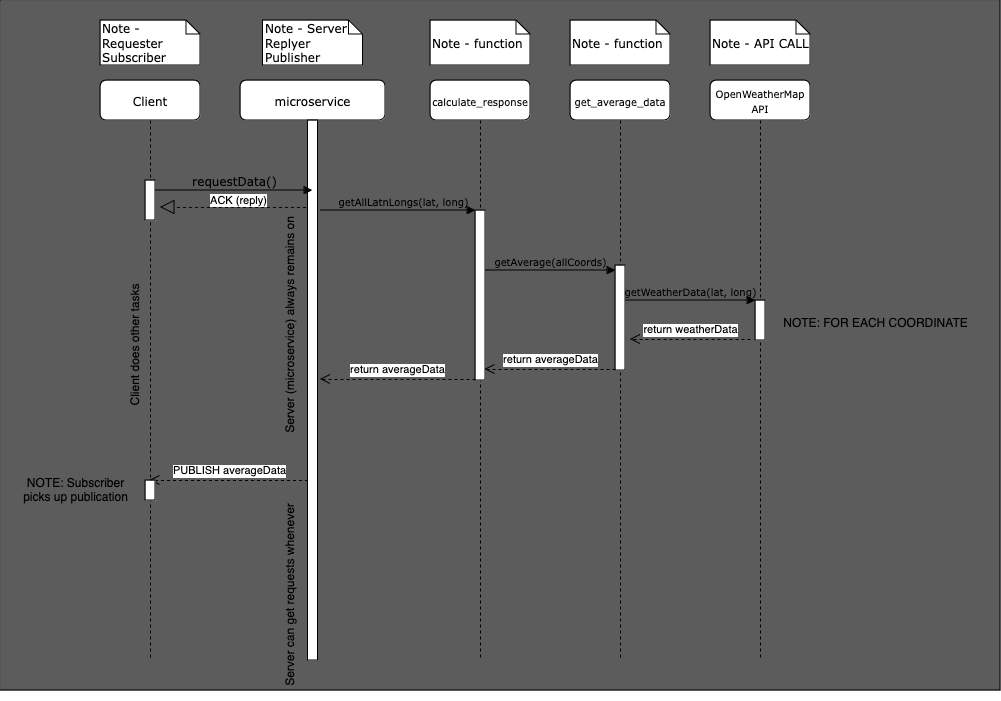

The diagram above was exported from draw.io. Its source (the exported page's mxGraphModel, read from the mxfile embedded in the PNG):
<mxGraphModel dx="1434" dy="769" grid="1" gridSize="10" guides="1" tooltips="1" connect="1" arrows="1" fold="1" page="1" pageScale="1" pageWidth="1100" pageHeight="850" background="none" math="0" shadow="0">
  <root>
    <mxCell id="0" />
    <mxCell id="1" parent="0" />
    <mxCell id="df0QotJe6q0zg_NuCUhF-18" value="" style="whiteSpace=wrap;html=1;fillColor=#5C5C5C;" vertex="1" parent="1">
      <mxGeometry width="1000" height="690" as="geometry" />
    </mxCell>
    <mxCell id="7baba1c4bc27f4b0-2" value="microservice" style="shape=umlLifeline;perimeter=lifelinePerimeter;whiteSpace=wrap;html=1;container=1;collapsible=0;recursiveResize=0;outlineConnect=0;rounded=1;shadow=0;comic=0;labelBackgroundColor=none;strokeWidth=1;fontFamily=Verdana;fontSize=12;align=center;" parent="1" vertex="1">
      <mxGeometry x="240" y="80" width="145" height="580" as="geometry" />
    </mxCell>
    <mxCell id="7baba1c4bc27f4b0-10" value="" style="html=1;points=[];perimeter=orthogonalPerimeter;rounded=0;shadow=0;comic=0;labelBackgroundColor=none;strokeWidth=1;fontFamily=Verdana;fontSize=12;align=center;" parent="7baba1c4bc27f4b0-2" vertex="1">
      <mxGeometry x="67.5" y="40" width="10" height="540" as="geometry" />
    </mxCell>
    <mxCell id="df0QotJe6q0zg_NuCUhF-7" value="Server (microservice) always remains on" style="text;html=1;align=center;verticalAlign=middle;resizable=0;points=[];autosize=1;strokeColor=none;fillColor=none;rotation=-90;" vertex="1" parent="7baba1c4bc27f4b0-2">
      <mxGeometry x="-70" y="230" width="240" height="30" as="geometry" />
    </mxCell>
    <mxCell id="df0QotJe6q0zg_NuCUhF-14" value="PUBLISH averageData" style="html=1;verticalAlign=bottom;endArrow=open;dashed=1;endSize=8;curved=0;rounded=0;" edge="1" parent="7baba1c4bc27f4b0-2" target="7baba1c4bc27f4b0-8">
      <mxGeometry relative="1" as="geometry">
        <mxPoint x="67.5" y="400" as="sourcePoint" />
        <mxPoint x="-12.5" y="400" as="targetPoint" />
      </mxGeometry>
    </mxCell>
    <mxCell id="df0QotJe6q0zg_NuCUhF-17" value="Server can get requests whenever" style="text;html=1;align=center;verticalAlign=middle;resizable=0;points=[];autosize=1;strokeColor=none;fillColor=none;rotation=-90;" vertex="1" parent="7baba1c4bc27f4b0-2">
      <mxGeometry x="-55" y="500" width="210" height="30" as="geometry" />
    </mxCell>
    <mxCell id="7baba1c4bc27f4b0-3" value="&lt;font style=&quot;font-size: 10px;&quot;&gt;calculate_response&lt;/font&gt;" style="shape=umlLifeline;perimeter=lifelinePerimeter;whiteSpace=wrap;html=1;container=1;collapsible=0;recursiveResize=0;outlineConnect=0;rounded=1;shadow=0;comic=0;labelBackgroundColor=none;strokeWidth=1;fontFamily=Verdana;fontSize=12;align=center;" parent="1" vertex="1">
      <mxGeometry x="430" y="80" width="100" height="580" as="geometry" />
    </mxCell>
    <mxCell id="7baba1c4bc27f4b0-13" value="" style="html=1;points=[];perimeter=orthogonalPerimeter;rounded=0;shadow=0;comic=0;labelBackgroundColor=none;strokeWidth=1;fontFamily=Verdana;fontSize=12;align=center;" parent="7baba1c4bc27f4b0-3" vertex="1">
      <mxGeometry x="45" y="130" width="10" height="170" as="geometry" />
    </mxCell>
    <mxCell id="df0QotJe6q0zg_NuCUhF-13" value="return averageData" style="html=1;verticalAlign=bottom;endArrow=open;dashed=1;endSize=8;curved=0;rounded=0;exitX=0;exitY=0.994;exitDx=0;exitDy=0;exitPerimeter=0;" edge="1" parent="7baba1c4bc27f4b0-3" source="7baba1c4bc27f4b0-13">
      <mxGeometry relative="1" as="geometry">
        <mxPoint x="35" y="299" as="sourcePoint" />
        <mxPoint x="-110" y="299" as="targetPoint" />
      </mxGeometry>
    </mxCell>
    <mxCell id="7baba1c4bc27f4b0-4" value="&lt;font style=&quot;font-size: 10px;&quot;&gt;get_average_data&lt;/font&gt;" style="shape=umlLifeline;perimeter=lifelinePerimeter;whiteSpace=wrap;html=1;container=1;collapsible=0;recursiveResize=0;outlineConnect=0;rounded=1;shadow=0;comic=0;labelBackgroundColor=none;strokeWidth=1;fontFamily=Verdana;fontSize=12;align=center;" parent="1" vertex="1">
      <mxGeometry x="570" y="80" width="100" height="580" as="geometry" />
    </mxCell>
    <mxCell id="7baba1c4bc27f4b0-16" value="" style="html=1;points=[];perimeter=orthogonalPerimeter;rounded=0;shadow=0;comic=0;labelBackgroundColor=none;strokeWidth=1;fontFamily=Verdana;fontSize=12;align=center;" parent="7baba1c4bc27f4b0-4" vertex="1">
      <mxGeometry x="45" y="185" width="10" height="105" as="geometry" />
    </mxCell>
    <mxCell id="df0QotJe6q0zg_NuCUhF-12" value="return averageData" style="html=1;verticalAlign=bottom;endArrow=open;dashed=1;endSize=8;curved=0;rounded=0;" edge="1" parent="7baba1c4bc27f4b0-4">
      <mxGeometry relative="1" as="geometry">
        <mxPoint x="45" y="289" as="sourcePoint" />
        <mxPoint x="-85.5" y="289" as="targetPoint" />
        <Array as="points">
          <mxPoint x="-45" y="289" />
        </Array>
      </mxGeometry>
    </mxCell>
    <mxCell id="7baba1c4bc27f4b0-5" value="&lt;font style=&quot;font-size: 10px;&quot;&gt;OpenWeatherMap&lt;br&gt;API&lt;br&gt;&lt;/font&gt;" style="shape=umlLifeline;perimeter=lifelinePerimeter;whiteSpace=wrap;html=1;container=1;collapsible=0;recursiveResize=0;outlineConnect=0;rounded=1;shadow=0;comic=0;labelBackgroundColor=none;strokeWidth=1;fontFamily=Verdana;fontSize=12;align=center;" parent="1" vertex="1">
      <mxGeometry x="710" y="80" width="100" height="580" as="geometry" />
    </mxCell>
    <mxCell id="7baba1c4bc27f4b0-19" value="" style="html=1;points=[];perimeter=orthogonalPerimeter;rounded=0;shadow=0;comic=0;labelBackgroundColor=none;strokeWidth=1;fontFamily=Verdana;fontSize=12;align=center;" parent="7baba1c4bc27f4b0-5" vertex="1">
      <mxGeometry x="45" y="220" width="10" height="40" as="geometry" />
    </mxCell>
    <mxCell id="df0QotJe6q0zg_NuCUhF-10" value="return weatherData" style="html=1;verticalAlign=bottom;endArrow=open;dashed=1;endSize=8;curved=0;rounded=0;" edge="1" parent="7baba1c4bc27f4b0-5">
      <mxGeometry relative="1" as="geometry">
        <mxPoint x="40" y="259" as="sourcePoint" />
        <mxPoint x="-80" y="259" as="targetPoint" />
      </mxGeometry>
    </mxCell>
    <mxCell id="7baba1c4bc27f4b0-8" value="Client" style="shape=umlLifeline;perimeter=lifelinePerimeter;whiteSpace=wrap;html=1;container=1;collapsible=0;recursiveResize=0;outlineConnect=0;rounded=1;shadow=0;comic=0;labelBackgroundColor=none;strokeWidth=1;fontFamily=Verdana;fontSize=12;align=center;" parent="1" vertex="1">
      <mxGeometry x="100" y="80" width="100" height="580" as="geometry" />
    </mxCell>
    <mxCell id="7baba1c4bc27f4b0-9" value="" style="html=1;points=[];perimeter=orthogonalPerimeter;rounded=0;shadow=0;comic=0;labelBackgroundColor=none;strokeWidth=1;fontFamily=Verdana;fontSize=12;align=center;" parent="7baba1c4bc27f4b0-8" vertex="1">
      <mxGeometry x="45" y="100" width="10" height="40" as="geometry" />
    </mxCell>
    <mxCell id="7baba1c4bc27f4b0-11" value="requestData()" style="html=1;verticalAlign=bottom;endArrow=block;labelBackgroundColor=none;fontFamily=Verdana;fontSize=12;edgeStyle=elbowEdgeStyle;elbow=vertical;" parent="7baba1c4bc27f4b0-8" target="7baba1c4bc27f4b0-2" edge="1">
      <mxGeometry relative="1" as="geometry">
        <mxPoint x="55" y="110" as="sourcePoint" />
        <mxPoint x="185" y="110" as="targetPoint" />
      </mxGeometry>
    </mxCell>
    <mxCell id="7baba1c4bc27f4b0-28" value="" style="html=1;points=[];perimeter=orthogonalPerimeter;rounded=0;shadow=0;comic=0;labelBackgroundColor=none;strokeWidth=1;fontFamily=Verdana;fontSize=12;align=center;" parent="7baba1c4bc27f4b0-8" vertex="1">
      <mxGeometry x="45" y="400" width="10" height="20" as="geometry" />
    </mxCell>
    <mxCell id="df0QotJe6q0zg_NuCUhF-6" value="Client does other tasks" style="text;html=1;align=center;verticalAlign=middle;resizable=0;points=[];autosize=1;strokeColor=none;fillColor=none;rotation=-90;" vertex="1" parent="7baba1c4bc27f4b0-8">
      <mxGeometry x="-40" y="250" width="150" height="30" as="geometry" />
    </mxCell>
    <mxCell id="df0QotJe6q0zg_NuCUhF-15" value="&lt;font style=&quot;font-size: 12px;&quot;&gt;NOTE: Subscriber &lt;br&gt;picks up publication&lt;br&gt;&lt;/font&gt;" style="text;html=1;align=center;verticalAlign=middle;resizable=0;points=[];autosize=1;strokeColor=none;fillColor=none;rotation=0;" vertex="1" parent="7baba1c4bc27f4b0-8">
      <mxGeometry x="-90" y="390" width="130" height="40" as="geometry" />
    </mxCell>
    <mxCell id="7baba1c4bc27f4b0-17" value="&lt;font style=&quot;font-size: 10px;&quot;&gt;getAverage(allCoords)&lt;/font&gt;" style="html=1;verticalAlign=bottom;endArrow=block;labelBackgroundColor=none;fontFamily=Verdana;fontSize=12;edgeStyle=elbowEdgeStyle;elbow=vertical;" parent="1" edge="1">
      <mxGeometry relative="1" as="geometry">
        <mxPoint x="485" y="270" as="sourcePoint" />
        <Array as="points">
          <mxPoint x="490" y="270" />
        </Array>
        <mxPoint x="615" y="270" as="targetPoint" />
        <mxPoint as="offset" />
      </mxGeometry>
    </mxCell>
    <mxCell id="7baba1c4bc27f4b0-20" value="&lt;font style=&quot;font-size: 10px;&quot;&gt;getWeatherData(lat, long)&lt;/font&gt;" style="html=1;verticalAlign=bottom;endArrow=block;entryX=0;entryY=0;labelBackgroundColor=none;fontFamily=Verdana;fontSize=12;edgeStyle=elbowEdgeStyle;elbow=vertical;" parent="1" source="7baba1c4bc27f4b0-16" target="7baba1c4bc27f4b0-19" edge="1">
      <mxGeometry relative="1" as="geometry">
        <mxPoint x="680" y="230" as="sourcePoint" />
      </mxGeometry>
    </mxCell>
    <mxCell id="7baba1c4bc27f4b0-14" value="&lt;font style=&quot;font-size: 10px;&quot;&gt;getAllLatnLongs(lat, long)&lt;/font&gt;" style="html=1;verticalAlign=bottom;endArrow=block;labelBackgroundColor=none;fontFamily=Verdana;fontSize=12;edgeStyle=elbowEdgeStyle;elbow=vertical;" parent="1" target="7baba1c4bc27f4b0-13" edge="1">
      <mxGeometry x="0.0667" relative="1" as="geometry">
        <mxPoint x="320" y="210" as="sourcePoint" />
        <mxPoint x="450" y="210.00000000000023" as="targetPoint" />
        <mxPoint as="offset" />
      </mxGeometry>
    </mxCell>
    <mxCell id="7baba1c4bc27f4b0-40" value="Note - &lt;br&gt;Requester&lt;br&gt;Subscriber" style="shape=note;whiteSpace=wrap;html=1;size=14;verticalAlign=top;align=left;spacingTop=-6;rounded=0;shadow=0;comic=0;labelBackgroundColor=none;strokeWidth=1;fontFamily=Verdana;fontSize=12" parent="1" vertex="1">
      <mxGeometry x="100" y="20" width="100" height="45" as="geometry" />
    </mxCell>
    <mxCell id="7baba1c4bc27f4b0-41" value="Note - Server&lt;br&gt;Replyer&lt;br&gt;Publisher" style="shape=note;whiteSpace=wrap;html=1;size=14;verticalAlign=top;align=left;spacingTop=-6;rounded=0;shadow=0;comic=0;labelBackgroundColor=none;strokeWidth=1;fontFamily=Verdana;fontSize=12" parent="1" vertex="1">
      <mxGeometry x="262.5" y="20" width="100" height="45" as="geometry" />
    </mxCell>
    <mxCell id="7baba1c4bc27f4b0-42" value="&lt;br&gt;Note - function" style="shape=note;whiteSpace=wrap;html=1;size=14;verticalAlign=top;align=left;spacingTop=-6;rounded=0;shadow=0;comic=0;labelBackgroundColor=none;strokeWidth=1;fontFamily=Verdana;fontSize=12" parent="1" vertex="1">
      <mxGeometry x="430" y="20" width="100" height="45" as="geometry" />
    </mxCell>
    <mxCell id="7baba1c4bc27f4b0-43" value="&lt;br&gt;Note - function" style="shape=note;whiteSpace=wrap;html=1;size=14;verticalAlign=top;align=left;spacingTop=-6;rounded=0;shadow=0;comic=0;labelBackgroundColor=none;strokeWidth=1;fontFamily=Verdana;fontSize=12" parent="1" vertex="1">
      <mxGeometry x="570" y="20" width="100" height="45" as="geometry" />
    </mxCell>
    <mxCell id="7baba1c4bc27f4b0-44" value="&lt;br&gt;Note - API CALL" style="shape=note;whiteSpace=wrap;html=1;size=14;verticalAlign=top;align=left;spacingTop=-6;rounded=0;shadow=0;comic=0;labelBackgroundColor=none;strokeWidth=1;fontFamily=Verdana;fontSize=12" parent="1" vertex="1">
      <mxGeometry x="710" y="20" width="100" height="45" as="geometry" />
    </mxCell>
    <mxCell id="df0QotJe6q0zg_NuCUhF-4" value="" style="endArrow=block;dashed=1;endFill=0;endSize=12;html=1;rounded=0;exitX=-0.2;exitY=0.161;exitDx=0;exitDy=0;exitPerimeter=0;" edge="1" parent="1" source="7baba1c4bc27f4b0-10">
      <mxGeometry width="160" relative="1" as="geometry">
        <mxPoint x="-30" y="270" as="sourcePoint" />
        <mxPoint x="160" y="207" as="targetPoint" />
      </mxGeometry>
    </mxCell>
    <mxCell id="df0QotJe6q0zg_NuCUhF-5" value="ACK (reply)" style="edgeLabel;html=1;align=center;verticalAlign=middle;resizable=0;points=[];" vertex="1" connectable="0" parent="df0QotJe6q0zg_NuCUhF-4">
      <mxGeometry x="-0.161" y="2" relative="1" as="geometry">
        <mxPoint x="-7" y="-9" as="offset" />
      </mxGeometry>
    </mxCell>
    <mxCell id="df0QotJe6q0zg_NuCUhF-11" value="NOTE: FOR EACH COORDINATE" style="text;html=1;align=center;verticalAlign=middle;resizable=0;points=[];autosize=1;strokeColor=none;fillColor=none;" vertex="1" parent="1">
      <mxGeometry x="770" y="308" width="210" height="30" as="geometry" />
    </mxCell>
  </root>
</mxGraphModel>